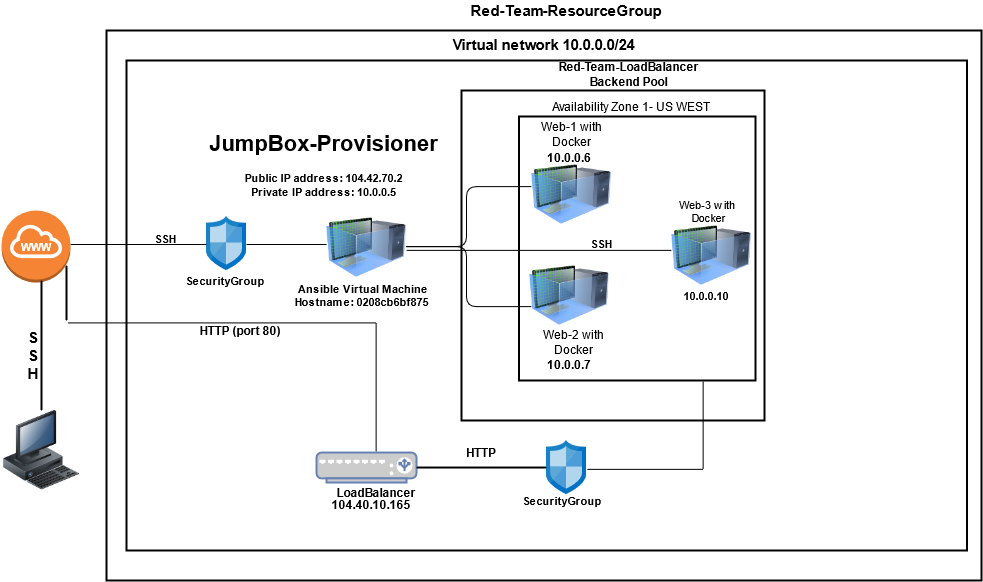

The diagram above was exported from draw.io. Its source (the exported page's mxGraphModel, read from the mxfile embedded in the PNG):
<mxGraphModel dx="1054" dy="778" grid="0" gridSize="10" guides="0" tooltips="1" connect="1" arrows="1" fold="1" page="1" pageScale="1" pageWidth="850" pageHeight="1100" math="0" shadow="0">
  <root>
    <mxCell id="0" />
    <mxCell id="1" parent="0" />
    <mxCell id="mSi_zDojWRs0FKBXpQGF-1" value="&lt;font style=&quot;font-size: 15px&quot;&gt;&lt;b&gt;Virtual network 10.0.0.0/24 &lt;br&gt;&lt;/b&gt;&lt;/font&gt;&lt;div class=&quot;fxc-copyablelabel-temp-element&quot;&gt;&lt;div class=&quot;fxc-copyablelabel-temp-element&quot;&gt;&lt;br&gt;&lt;/div&gt;&lt;/div&gt;&lt;font style=&quot;font-size: 15px&quot;&gt;&lt;b&gt; &lt;/b&gt;&lt;/font&gt;" style="fontStyle=0;verticalAlign=top;align=center;spacingTop=-2;fillColor=none;rounded=0;whiteSpace=wrap;html=1;strokeWidth=2;container=1;collapsible=0;expand=0;recursiveResize=0;" parent="1" vertex="1">
      <mxGeometry x="165" y="90" width="875" height="550" as="geometry" />
    </mxCell>
    <mxCell id="mSi_zDojWRs0FKBXpQGF-2" value="&lt;b&gt;www&lt;/b&gt;" style="text;html=1;strokeColor=none;fillColor=none;align=center;verticalAlign=middle;whiteSpace=wrap;rounded=0;fontColor=#FFFFFF;" parent="mSi_zDojWRs0FKBXpQGF-1" vertex="1">
      <mxGeometry x="24.5" y="236" width="40" height="20" as="geometry" />
    </mxCell>
    <mxCell id="mSi_zDojWRs0FKBXpQGF-3" value="" style="fontStyle=0;verticalAlign=top;align=center;spacingTop=-2;fillColor=none;rounded=0;whiteSpace=wrap;html=1;strokeWidth=2;container=1;collapsible=0;expand=0;recursiveResize=0;fontColor=#000000;" parent="mSi_zDojWRs0FKBXpQGF-1" vertex="1">
      <mxGeometry x="20" y="30" width="840.5" height="490" as="geometry" />
    </mxCell>
    <mxCell id="mSi_zDojWRs0FKBXpQGF-4" value="" style="aspect=fixed;html=1;points=[];align=center;image;fontSize=12;image=img/lib/mscae/Network_Security_Groups_Classic.svg;" parent="mSi_zDojWRs0FKBXpQGF-3" vertex="1">
      <mxGeometry x="80" y="156" width="40" height="54.05" as="geometry" />
    </mxCell>
    <mxCell id="mSi_zDojWRs0FKBXpQGF-5" value="&lt;div style=&quot;font-size: 11px&quot;&gt;&lt;b&gt;SecurityGroup&lt;/b&gt;&lt;br&gt;&lt;/div&gt;" style="text;html=1;strokeColor=none;fillColor=none;align=center;verticalAlign=middle;whiteSpace=wrap;rounded=0;fontSize=11;" parent="mSi_zDojWRs0FKBXpQGF-3" vertex="1">
      <mxGeometry x="19" y="200" width="160" height="40" as="geometry" />
    </mxCell>
    <mxCell id="mSi_zDojWRs0FKBXpQGF-6" value="&lt;b style=&quot;font-size: 11px;&quot;&gt;SSH&lt;/b&gt;" style="text;html=1;strokeColor=none;fillColor=none;align=center;verticalAlign=middle;whiteSpace=wrap;rounded=0;fontSize=11;fontColor=#000000;" parent="mSi_zDojWRs0FKBXpQGF-3" vertex="1">
      <mxGeometry x="19" y="168" width="40" height="20" as="geometry" />
    </mxCell>
    <mxCell id="mSi_zDojWRs0FKBXpQGF-7" value="" style="image;html=1;image=img/lib/clip_art/computers/Virtual_Machine_128x128.png;fontSize=11;fontColor=#000000;" parent="mSi_zDojWRs0FKBXpQGF-3" vertex="1">
      <mxGeometry x="200" y="144" width="80" height="86" as="geometry" />
    </mxCell>
    <mxCell id="mSi_zDojWRs0FKBXpQGF-8" value="&lt;b style=&quot;font-size: 11px&quot;&gt;&amp;nbsp;Ansible Virtual Machine Hostname: 0208cb6bf875&lt;/b&gt;" style="text;html=1;strokeColor=none;fillColor=none;align=center;verticalAlign=middle;whiteSpace=wrap;rounded=0;fontSize=11;fontColor=#000000;" parent="mSi_zDojWRs0FKBXpQGF-3" vertex="1">
      <mxGeometry x="165.5" y="210" width="139" height="50" as="geometry" />
    </mxCell>
    <mxCell id="mSi_zDojWRs0FKBXpQGF-9" value="&lt;h1&gt;JumpBox-Provisioner&lt;br&gt;&lt;/h1&gt;&lt;div&gt;Public IP address: 104.42.70.2&lt;/div&gt;&lt;div&gt;Private IP address: 10.0.0.5&lt;br&gt;&lt;/div&gt;&lt;p&gt;&lt;br&gt;&lt;/p&gt;" style="text;html=1;strokeColor=none;fillColor=none;spacing=5;spacingTop=-20;whiteSpace=wrap;overflow=hidden;rounded=0;fontSize=11;fontColor=#000000;align=center;fontStyle=1" parent="mSi_zDojWRs0FKBXpQGF-3" vertex="1">
      <mxGeometry x="70" y="65.87" width="255" height="102.13" as="geometry" />
    </mxCell>
    <mxCell id="mSi_zDojWRs0FKBXpQGF-10" value="Red-Team-LoadBalancer Backend Pool" style="text;html=1;strokeColor=none;fillColor=none;align=center;verticalAlign=middle;whiteSpace=wrap;rounded=0;fontSize=12;fontColor=#000000;fontStyle=1" parent="mSi_zDojWRs0FKBXpQGF-3" vertex="1">
      <mxGeometry x="415" width="175" height="27.87" as="geometry" />
    </mxCell>
    <mxCell id="mSi_zDojWRs0FKBXpQGF-11" value="" style="fontStyle=0;verticalAlign=top;align=center;spacingTop=-2;fillColor=none;rounded=0;whiteSpace=wrap;html=1;strokeWidth=2;container=1;collapsible=0;expand=0;recursiveResize=0;fontSize=11;fontColor=#000000;" parent="mSi_zDojWRs0FKBXpQGF-3" vertex="1">
      <mxGeometry x="335" y="30" width="303" height="330" as="geometry" />
    </mxCell>
    <mxCell id="mSi_zDojWRs0FKBXpQGF-12" value="Availability Zone 1- US WEST" style="text;html=1;strokeColor=none;fillColor=none;align=center;verticalAlign=middle;whiteSpace=wrap;rounded=0;fontSize=12;fontColor=#000000;" parent="mSi_zDojWRs0FKBXpQGF-11" vertex="1">
      <mxGeometry x="50" y="6" width="240" height="20" as="geometry" />
    </mxCell>
    <mxCell id="mSi_zDojWRs0FKBXpQGF-13" value="" style="fontStyle=0;verticalAlign=top;align=center;spacingTop=-2;fillColor=none;rounded=0;whiteSpace=wrap;html=1;strokeWidth=2;container=1;collapsible=0;expand=0;recursiveResize=0;fontSize=12;fontColor=#000000;" parent="mSi_zDojWRs0FKBXpQGF-11" vertex="1">
      <mxGeometry x="57.5" y="26" width="236.5" height="264" as="geometry" />
    </mxCell>
    <mxCell id="mSi_zDojWRs0FKBXpQGF-14" value="" style="image;html=1;image=img/lib/clip_art/computers/Virtual_Machine_128x128.png;fontSize=11;fontColor=#000000;" parent="mSi_zDojWRs0FKBXpQGF-13" vertex="1">
      <mxGeometry x="10" y="136.13" width="80" height="86" as="geometry" />
    </mxCell>
    <mxCell id="mSi_zDojWRs0FKBXpQGF-15" value="" style="image;html=1;image=img/lib/clip_art/computers/Virtual_Machine_128x128.png;fontSize=11;fontColor=#000000;" parent="mSi_zDojWRs0FKBXpQGF-13" vertex="1">
      <mxGeometry x="12.5" y="41.87" width="80" height="72.13" as="geometry" />
    </mxCell>
    <mxCell id="mSi_zDojWRs0FKBXpQGF-16" value="Web-1 with Docker" style="text;html=1;strokeColor=none;fillColor=none;align=center;verticalAlign=middle;whiteSpace=wrap;rounded=0;fontSize=12;fontColor=#000000;" parent="mSi_zDojWRs0FKBXpQGF-13" vertex="1">
      <mxGeometry x="10" y="8" width="85" height="20" as="geometry" />
    </mxCell>
    <mxCell id="mSi_zDojWRs0FKBXpQGF-17" value="&lt;b&gt;10.0.0.6&lt;/b&gt;" style="text;html=1;strokeColor=none;fillColor=none;align=center;verticalAlign=middle;whiteSpace=wrap;rounded=0;fontSize=12;fontColor=#000000;" parent="mSi_zDojWRs0FKBXpQGF-13" vertex="1">
      <mxGeometry x="30" y="36.13" width="40" height="10" as="geometry" />
    </mxCell>
    <mxCell id="mSi_zDojWRs0FKBXpQGF-18" value="&lt;b&gt;10.0.0.7&lt;/b&gt;" style="text;html=1;strokeColor=none;fillColor=none;align=center;verticalAlign=middle;whiteSpace=wrap;rounded=0;fontSize=12;fontColor=#000000;" parent="mSi_zDojWRs0FKBXpQGF-13" vertex="1">
      <mxGeometry x="30" y="245.13" width="40" height="6" as="geometry" />
    </mxCell>
    <mxCell id="mSi_zDojWRs0FKBXpQGF-19" value="Web-2 with Docker" style="text;html=1;strokeColor=none;fillColor=none;align=center;verticalAlign=middle;whiteSpace=wrap;rounded=0;fontSize=12;fontColor=#000000;" parent="mSi_zDojWRs0FKBXpQGF-13" vertex="1">
      <mxGeometry x="12.5" y="216.13" width="85" height="20" as="geometry" />
    </mxCell>
    <mxCell id="mSi_zDojWRs0FKBXpQGF-20" value="&lt;b style=&quot;font-size: 11px;&quot;&gt;SSH&lt;/b&gt;" style="text;html=1;strokeColor=none;fillColor=none;align=center;verticalAlign=middle;whiteSpace=wrap;rounded=0;fontSize=11;fontColor=#000000;" parent="mSi_zDojWRs0FKBXpQGF-13" vertex="1">
      <mxGeometry x="62.5" y="116.99999999999997" width="40" height="20" as="geometry" />
    </mxCell>
    <mxCell id="mSi_zDojWRs0FKBXpQGF-21" value="" style="image;html=1;image=img/lib/clip_art/computers/Virtual_Machine_128x128.png;fontSize=11;fontColor=#000000;" parent="mSi_zDojWRs0FKBXpQGF-13" vertex="1">
      <mxGeometry x="152.5" y="96.13" width="80" height="86" as="geometry" />
    </mxCell>
    <mxCell id="mSi_zDojWRs0FKBXpQGF-22" value="Web-3 with&amp;nbsp; Docker" style="text;html=1;strokeColor=none;fillColor=none;align=center;verticalAlign=middle;whiteSpace=wrap;rounded=0;fontSize=11;" parent="mSi_zDojWRs0FKBXpQGF-13" vertex="1">
      <mxGeometry x="147.5" y="76.02999999999997" width="85" height="37.97" as="geometry" />
    </mxCell>
    <mxCell id="mSi_zDojWRs0FKBXpQGF-23" value="&lt;b&gt;10.0.0.10&lt;/b&gt;" style="text;html=1;strokeColor=none;fillColor=none;align=center;verticalAlign=middle;whiteSpace=wrap;rounded=0;fontSize=11;" parent="mSi_zDojWRs0FKBXpQGF-13" vertex="1">
      <mxGeometry x="162.5" y="169.13" width="49.75" height="20" as="geometry" />
    </mxCell>
    <mxCell id="mSi_zDojWRs0FKBXpQGF-24" value="" style="shape=curlyBracket;whiteSpace=wrap;html=1;rounded=1;strokeWidth=1;" parent="mSi_zDojWRs0FKBXpQGF-11" vertex="1">
      <mxGeometry x="-60" y="96.12" width="130" height="120" as="geometry" />
    </mxCell>
    <mxCell id="mSi_zDojWRs0FKBXpQGF-25" value="" style="line;strokeWidth=1;fillColor=none;align=left;verticalAlign=middle;spacingTop=-1;spacingLeft=3;spacingRight=3;rotatable=0;labelPosition=right;points=[];portConstraint=eastwest;fontSize=12;fontColor=#000000;" parent="mSi_zDojWRs0FKBXpQGF-3" vertex="1">
      <mxGeometry x="120" y="180" width="80" height="8" as="geometry" />
    </mxCell>
    <mxCell id="mSi_zDojWRs0FKBXpQGF-26" value="" style="fontColor=#0066CC;verticalAlign=top;verticalLabelPosition=bottom;labelPosition=center;align=center;html=1;outlineConnect=0;fillColor=#CCCCCC;strokeColor=#6881B3;gradientColor=none;gradientDirection=north;strokeWidth=2;shape=mxgraph.networks.load_balancer;" parent="mSi_zDojWRs0FKBXpQGF-3" vertex="1">
      <mxGeometry x="190" y="392.03" width="100" height="30" as="geometry" />
    </mxCell>
    <mxCell id="mSi_zDojWRs0FKBXpQGF-27" value="" style="aspect=fixed;html=1;points=[];align=center;image;fontSize=12;image=img/lib/mscae/Network_Security_Groups_Classic.svg;" parent="mSi_zDojWRs0FKBXpQGF-3" vertex="1">
      <mxGeometry x="420" y="380" width="40" height="54.05" as="geometry" />
    </mxCell>
    <mxCell id="mSi_zDojWRs0FKBXpQGF-28" value="" style="shape=partialRectangle;whiteSpace=wrap;html=1;bottom=0;right=0;fillColor=none;rotation=90;" parent="mSi_zDojWRs0FKBXpQGF-3" vertex="1">
      <mxGeometry x="31.15" y="172.71" width="128.78" height="308.17" as="geometry" />
    </mxCell>
    <mxCell id="mSi_zDojWRs0FKBXpQGF-29" value="&lt;b&gt;HTTP (port 80)&lt;/b&gt;" style="text;html=1;strokeColor=none;fillColor=none;align=center;verticalAlign=middle;whiteSpace=wrap;rounded=0;" parent="mSi_zDojWRs0FKBXpQGF-3" vertex="1">
      <mxGeometry x="59.050000000000004" y="260" width="110" height="20" as="geometry" />
    </mxCell>
    <mxCell id="mSi_zDojWRs0FKBXpQGF-30" value="&lt;b&gt;LoadBalancer&lt;/b&gt;" style="text;html=1;strokeColor=none;fillColor=none;align=center;verticalAlign=middle;whiteSpace=wrap;rounded=0;" parent="mSi_zDojWRs0FKBXpQGF-3" vertex="1">
      <mxGeometry x="175" y="422.03" width="150" height="20" as="geometry" />
    </mxCell>
    <mxCell id="mSi_zDojWRs0FKBXpQGF-31" value="" style="shape=partialRectangle;whiteSpace=wrap;html=1;bottom=0;right=0;fillColor=none;rotation=90;direction=south;" parent="mSi_zDojWRs0FKBXpQGF-3" vertex="1">
      <mxGeometry x="474.66" y="306.86" width="88.06" height="115.91" as="geometry" />
    </mxCell>
    <mxCell id="mSi_zDojWRs0FKBXpQGF-32" value="" style="line;strokeWidth=2;html=1;" parent="mSi_zDojWRs0FKBXpQGF-3" vertex="1">
      <mxGeometry x="290" y="402.03" width="130" height="10" as="geometry" />
    </mxCell>
    <mxCell id="mSi_zDojWRs0FKBXpQGF-33" value="&lt;b&gt;HTTP&lt;/b&gt;" style="text;html=1;strokeColor=none;fillColor=none;align=center;verticalAlign=middle;whiteSpace=wrap;rounded=0;" parent="mSi_zDojWRs0FKBXpQGF-3" vertex="1">
      <mxGeometry x="325" y="382.03" width="60" height="20" as="geometry" />
    </mxCell>
    <mxCell id="mSi_zDojWRs0FKBXpQGF-34" value="&lt;div style=&quot;font-size: 11px&quot;&gt;&lt;b style=&quot;font-size: 11px&quot;&gt;SecurityGroup&lt;/b&gt;&lt;/div&gt;" style="text;html=1;strokeColor=none;fillColor=none;align=center;verticalAlign=middle;whiteSpace=wrap;rounded=0;fontSize=11;" parent="mSi_zDojWRs0FKBXpQGF-3" vertex="1">
      <mxGeometry x="395" y="429" width="82" height="21" as="geometry" />
    </mxCell>
    <mxCell id="mSi_zDojWRs0FKBXpQGF-35" value="" style="edgeStyle=elbowEdgeStyle;elbow=horizontal;endArrow=none;html=1;endFill=0;" parent="mSi_zDojWRs0FKBXpQGF-3" source="mSi_zDojWRs0FKBXpQGF-7" target="mSi_zDojWRs0FKBXpQGF-21" edge="1">
      <mxGeometry width="50" height="50" relative="1" as="geometry">
        <mxPoint x="495" y="190" as="sourcePoint" />
        <mxPoint x="545" y="140" as="targetPoint" />
        <Array as="points">
          <mxPoint x="515" y="189.87" />
        </Array>
      </mxGeometry>
    </mxCell>
    <mxCell id="mSi_zDojWRs0FKBXpQGF-36" value="&lt;b&gt;104.40.10.165&lt;/b&gt;" style="text;html=1;strokeColor=none;fillColor=none;align=center;verticalAlign=middle;whiteSpace=wrap;rounded=0;" parent="mSi_zDojWRs0FKBXpQGF-3" vertex="1">
      <mxGeometry x="184.5" y="434.05" width="120" height="20" as="geometry" />
    </mxCell>
    <mxCell id="mSi_zDojWRs0FKBXpQGF-37" value="" style="line;strokeWidth=1;fillColor=none;align=left;verticalAlign=middle;spacingTop=-1;spacingLeft=3;spacingRight=3;rotatable=0;labelPosition=right;points=[];portConstraint=eastwest;fontSize=12;fontColor=#000000;" parent="mSi_zDojWRs0FKBXpQGF-1" vertex="1">
      <mxGeometry x="-36" y="210" width="136" height="8" as="geometry" />
    </mxCell>
    <mxCell id="mSi_zDojWRs0FKBXpQGF-38" value="" style="outlineConnect=0;dashed=0;verticalLabelPosition=bottom;verticalAlign=top;align=center;html=1;shape=mxgraph.aws3.internet_gateway;fillColor=#F58534;gradientColor=none;" parent="1" vertex="1">
      <mxGeometry x="60" y="270" width="69" height="72" as="geometry" />
    </mxCell>
    <mxCell id="mSi_zDojWRs0FKBXpQGF-39" value="&lt;font style=&quot;font-size: 15px&quot;&gt;&lt;b&gt;Red-Team-ResourceGroup&lt;/b&gt;&lt;/font&gt;" style="text;html=1;strokeColor=none;fillColor=none;align=center;verticalAlign=middle;whiteSpace=wrap;rounded=0;fontColor=#000000;" parent="1" vertex="1">
      <mxGeometry x="490" y="60" width="270" height="20" as="geometry" />
    </mxCell>
    <mxCell id="mSi_zDojWRs0FKBXpQGF-40" value="&lt;b style=&quot;font-size: 11px;&quot;&gt;WWW&lt;/b&gt;" style="text;html=1;strokeColor=none;fillColor=none;align=center;verticalAlign=middle;whiteSpace=wrap;rounded=0;fontSize=11;fontColor=#FFFFFF;" parent="1" vertex="1">
      <mxGeometry x="74.5" y="296" width="40" height="20" as="geometry" />
    </mxCell>
    <mxCell id="mSi_zDojWRs0FKBXpQGF-41" value="" style="image;html=1;image=img/lib/clip_art/computers/Workstation_128x128.png" parent="1" vertex="1">
      <mxGeometry x="60" y="470" width="80" height="80" as="geometry" />
    </mxCell>
    <mxCell id="mSi_zDojWRs0FKBXpQGF-42" value="" style="line;strokeWidth=2;direction=south;html=1;" parent="1" vertex="1">
      <mxGeometry x="95" y="340" width="10" height="130" as="geometry" />
    </mxCell>
    <mxCell id="mSi_zDojWRs0FKBXpQGF-43" value="&lt;div style=&quot;font-size: 15px&quot;&gt;&lt;font style=&quot;font-size: 15px&quot;&gt;&lt;b&gt;&amp;nbsp;S&lt;/b&gt;&lt;/font&gt;&lt;/div&gt;&lt;div style=&quot;font-size: 15px&quot;&gt;&lt;font style=&quot;font-size: 15px&quot;&gt;&lt;b&gt;&amp;nbsp;S&lt;/b&gt;&lt;/font&gt;&lt;/div&gt;&lt;div style=&quot;font-size: 15px&quot;&gt;&lt;font style=&quot;font-size: 15px&quot;&gt;&lt;b&gt;&amp;nbsp;H&lt;br&gt;&lt;/b&gt;&lt;/font&gt;&lt;/div&gt;" style="text;html=1;strokeColor=none;fillColor=none;align=center;verticalAlign=middle;whiteSpace=wrap;rounded=0;fontSize=11;strokeWidth=3;" parent="1" vertex="1">
      <mxGeometry x="60" y="360" width="60" height="110" as="geometry" />
    </mxCell>
    <mxCell id="mSi_zDojWRs0FKBXpQGF-44" value="" style="line;strokeWidth=2;direction=south;html=1;" parent="1" vertex="1">
      <mxGeometry x="120" y="325" width="10" height="55" as="geometry" />
    </mxCell>
    <mxCell id="mSi_zDojWRs0FKBXpQGF-45" style="edgeStyle=orthogonalEdgeStyle;rounded=0;orthogonalLoop=1;jettySize=auto;html=1;exitX=0.5;exitY=1;exitDx=0;exitDy=0;startArrow=none;startFill=0;endArrow=none;endFill=0;" parent="1" source="mSi_zDojWRs0FKBXpQGF-1" target="mSi_zDojWRs0FKBXpQGF-1" edge="1">
      <mxGeometry relative="1" as="geometry" />
    </mxCell>
  </root>
</mxGraphModel>